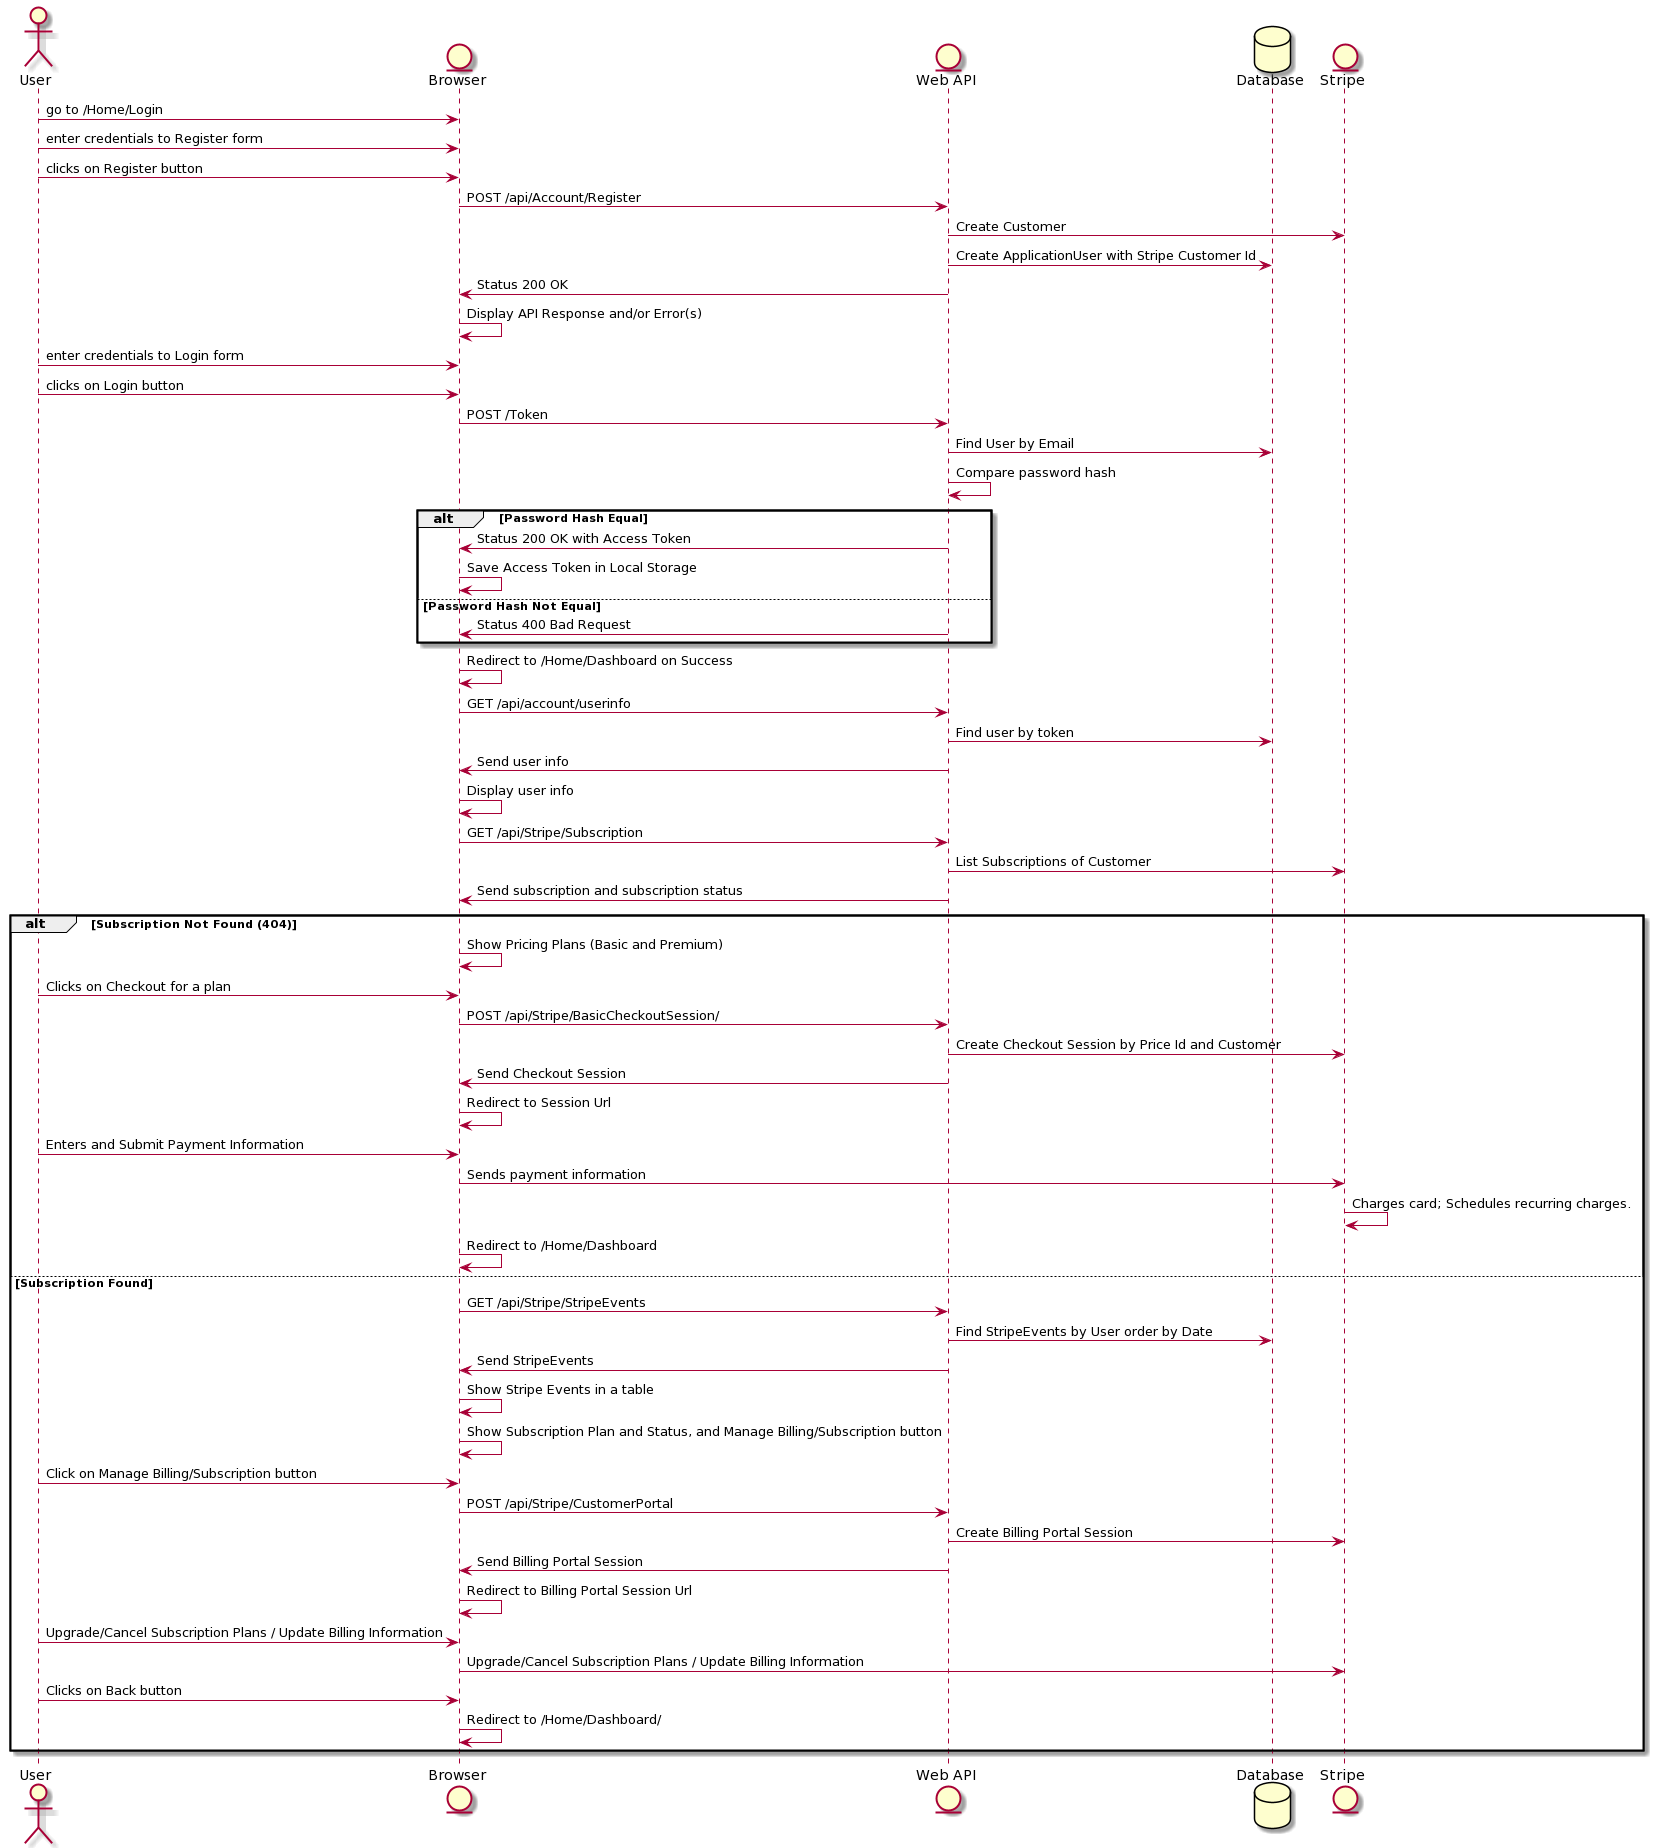

The diagram above was rendered by PlantUML. Its source (embedded in the PNG):
@startuml
actor User
entity Browser
entity "Web API"
database Database
entity "Stripe"

User -> Browser: go to /Home/Login
User -> Browser: enter credentials to Register form
User -> Browser: clicks on Register button
Browser -> "Web API": POST /api/Account/Register

"Web API" -> Stripe: Create Customer
"Web API" -> Database: Create ApplicationUser with Stripe Customer Id
"Web API" -> Browser: Status 200 OK

Browser -> Browser: Display API Response and/or Error(s)

User -> Browser: enter credentials to Login form
User -> Browser: clicks on Login button
Browser -> "Web API": POST /Token

"Web API" -> Database: Find User by Email

"Web API" -> "Web API": Compare password hash

alt Password Hash Equal
    "Web API" -> Browser: Status 200 OK with Access Token
    Browser -> Browser: Save Access Token in Local Storage
else Password Hash Not Equal
    "Web API" -> Browser: Status 400 Bad Request
end

Browser -> Browser: Redirect to /Home/Dashboard on Success

Browser -> "Web API": GET /api/account/userinfo
"Web API" -> Database: Find user by token
"Web API" -> Browser: Send user info
Browser -> Browser: Display user info

Browser -> "Web API": GET /api/Stripe/Subscription
"Web API" -> Stripe: List Subscriptions of Customer
"Web API" -> Browser: Send subscription and subscription status

alt Subscription Not Found (404)
    Browser -> Browser: Show Pricing Plans (Basic and Premium)
    User -> Browser: Clicks on Checkout for a plan
    Browser -> "Web API": POST /api/Stripe/BasicCheckoutSession/
    "Web API" -> Stripe: Create Checkout Session by Price Id and Customer
    "Web API" -> Browser: Send Checkout Session
    Browser -> Browser: Redirect to Session Url
    User -> Browser: Enters and Submit Payment Information
    Browser -> Stripe: Sends payment information
    Stripe -> Stripe: Charges card; Schedules recurring charges.
    Browser -> Browser: Redirect to /Home/Dashboard
else Subscription Found
    Browser -> "Web API": GET /api/Stripe/StripeEvents
    "Web API" -> Database: Find StripeEvents by User order by Date
    "Web API" -> Browser: Send StripeEvents
    Browser -> Browser: Show Stripe Events in a table
    Browser -> Browser: Show Subscription Plan and Status, and Manage Billing/Subscription button

    User -> Browser: Click on Manage Billing/Subscription button
    Browser -> "Web API": POST /api/Stripe/CustomerPortal
    "Web API" -> Stripe: Create Billing Portal Session
    "Web API" -> Browser: Send Billing Portal Session
    Browser -> Browser: Redirect to Billing Portal Session Url
    User -> Browser: Upgrade/Cancel Subscription Plans / Update Billing Information
    Browser -> Stripe: Upgrade/Cancel Subscription Plans / Update Billing Information
    User -> Browser: Clicks on Back button
    Browser -> Browser: Redirect to /Home/Dashboard/
end
@enduml